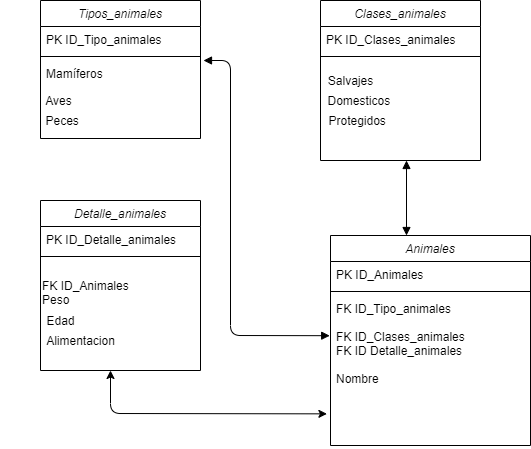

The diagram above was exported from draw.io. Its source (the exported page's mxGraphModel, read from the mxfile embedded in the PNG):
<mxGraphModel dx="1436" dy="548" grid="1" gridSize="10" guides="1" tooltips="1" connect="1" arrows="1" fold="1" page="1" pageScale="1" pageWidth="827" pageHeight="1169" math="0" shadow="0">
  <root>
    <mxCell id="WIyWlLk6GJQsqaUBKTNV-0" />
    <mxCell id="WIyWlLk6GJQsqaUBKTNV-1" parent="WIyWlLk6GJQsqaUBKTNV-0" />
    <mxCell id="zkfFHV4jXpPFQw0GAbJ--0" value="Tipos_animales" style="swimlane;fontStyle=2;align=center;verticalAlign=top;childLayout=stackLayout;horizontal=1;startSize=26;horizontalStack=0;resizeParent=1;resizeLast=0;collapsible=1;marginBottom=0;rounded=0;shadow=0;strokeWidth=1;" parent="WIyWlLk6GJQsqaUBKTNV-1" vertex="1">
      <mxGeometry x="220" y="120" width="160" height="138" as="geometry">
        <mxRectangle x="220" y="120" width="160" height="26" as="alternateBounds" />
      </mxGeometry>
    </mxCell>
    <mxCell id="zkfFHV4jXpPFQw0GAbJ--1" value="PK ID_Tipo_animales" style="text;align=left;verticalAlign=top;spacingLeft=4;spacingRight=4;overflow=hidden;rotatable=0;points=[[0,0.5],[1,0.5]];portConstraint=eastwest;" parent="zkfFHV4jXpPFQw0GAbJ--0" vertex="1">
      <mxGeometry y="26" width="160" height="26" as="geometry" />
    </mxCell>
    <mxCell id="zkfFHV4jXpPFQw0GAbJ--4" value="" style="line;html=1;strokeWidth=1;align=left;verticalAlign=middle;spacingTop=-1;spacingLeft=3;spacingRight=3;rotatable=0;labelPosition=right;points=[];portConstraint=eastwest;" parent="zkfFHV4jXpPFQw0GAbJ--0" vertex="1">
      <mxGeometry y="52" width="160" height="8" as="geometry" />
    </mxCell>
    <mxCell id="zkfFHV4jXpPFQw0GAbJ--5" value="Mamíferos" style="text;align=left;verticalAlign=top;spacingLeft=4;spacingRight=4;overflow=hidden;rotatable=0;points=[[0,0.5],[1,0.5]];portConstraint=eastwest;" parent="zkfFHV4jXpPFQw0GAbJ--0" vertex="1">
      <mxGeometry y="60" width="160" height="26" as="geometry" />
    </mxCell>
    <mxCell id="PWJdP-5qXDgjQovIpcPD-12" value="Clases_animales" style="swimlane;fontStyle=2;align=center;verticalAlign=top;childLayout=stackLayout;horizontal=1;startSize=26;horizontalStack=0;resizeParent=1;resizeLast=0;collapsible=1;marginBottom=0;rounded=0;shadow=0;strokeWidth=1;" vertex="1" parent="WIyWlLk6GJQsqaUBKTNV-1">
      <mxGeometry x="500" y="120" width="160" height="160" as="geometry">
        <mxRectangle x="220" y="120" width="160" height="26" as="alternateBounds" />
      </mxGeometry>
    </mxCell>
    <mxCell id="PWJdP-5qXDgjQovIpcPD-13" value="PK ID_Clases_animales" style="text;align=left;verticalAlign=top;spacingLeft=4;spacingRight=4;overflow=hidden;rotatable=0;points=[[0,0.5],[1,0.5]];portConstraint=eastwest;" vertex="1" parent="PWJdP-5qXDgjQovIpcPD-12">
      <mxGeometry y="26" width="160" height="26" as="geometry" />
    </mxCell>
    <mxCell id="PWJdP-5qXDgjQovIpcPD-14" value="" style="line;html=1;strokeWidth=1;align=left;verticalAlign=middle;spacingTop=-1;spacingLeft=3;spacingRight=3;rotatable=0;labelPosition=right;points=[];portConstraint=eastwest;" vertex="1" parent="PWJdP-5qXDgjQovIpcPD-12">
      <mxGeometry y="52" width="160" height="8" as="geometry" />
    </mxCell>
    <mxCell id="PWJdP-5qXDgjQovIpcPD-17" value="Detalle_animales" style="swimlane;fontStyle=2;align=center;verticalAlign=top;childLayout=stackLayout;horizontal=1;startSize=26;horizontalStack=0;resizeParent=1;resizeLast=0;collapsible=1;marginBottom=0;rounded=0;shadow=0;strokeWidth=1;" vertex="1" parent="WIyWlLk6GJQsqaUBKTNV-1">
      <mxGeometry x="220" y="320" width="160" height="170" as="geometry">
        <mxRectangle x="220" y="120" width="160" height="26" as="alternateBounds" />
      </mxGeometry>
    </mxCell>
    <mxCell id="PWJdP-5qXDgjQovIpcPD-18" value="PK ID_Detalle_animales" style="text;align=left;verticalAlign=top;spacingLeft=4;spacingRight=4;overflow=hidden;rotatable=0;points=[[0,0.5],[1,0.5]];portConstraint=eastwest;" vertex="1" parent="PWJdP-5qXDgjQovIpcPD-17">
      <mxGeometry y="26" width="160" height="26" as="geometry" />
    </mxCell>
    <mxCell id="PWJdP-5qXDgjQovIpcPD-19" value="" style="line;html=1;strokeWidth=1;align=left;verticalAlign=middle;spacingTop=-1;spacingLeft=3;spacingRight=3;rotatable=0;labelPosition=right;points=[];portConstraint=eastwest;" vertex="1" parent="PWJdP-5qXDgjQovIpcPD-17">
      <mxGeometry y="52" width="160" height="8" as="geometry" />
    </mxCell>
    <mxCell id="PWJdP-5qXDgjQovIpcPD-26" value="&amp;nbsp;&lt;br&gt;FK ID_Animales&lt;br&gt;Peso&lt;br&gt;" style="text;html=1;align=left;verticalAlign=middle;resizable=0;points=[];autosize=1;" vertex="1" parent="PWJdP-5qXDgjQovIpcPD-17">
      <mxGeometry y="60" width="160" height="50" as="geometry" />
    </mxCell>
    <mxCell id="PWJdP-5qXDgjQovIpcPD-21" value="Animales" style="swimlane;fontStyle=2;align=center;verticalAlign=top;childLayout=stackLayout;horizontal=1;startSize=26;horizontalStack=0;resizeParent=1;resizeLast=0;collapsible=1;marginBottom=0;rounded=0;shadow=0;strokeWidth=1;" vertex="1" parent="WIyWlLk6GJQsqaUBKTNV-1">
      <mxGeometry x="510" y="355" width="200" height="210" as="geometry">
        <mxRectangle x="220" y="120" width="160" height="26" as="alternateBounds" />
      </mxGeometry>
    </mxCell>
    <mxCell id="PWJdP-5qXDgjQovIpcPD-22" value="PK ID_Animales" style="text;align=left;verticalAlign=top;spacingLeft=4;spacingRight=4;overflow=hidden;rotatable=0;points=[[0,0.5],[1,0.5]];portConstraint=eastwest;" vertex="1" parent="PWJdP-5qXDgjQovIpcPD-21">
      <mxGeometry y="26" width="200" height="26" as="geometry" />
    </mxCell>
    <mxCell id="PWJdP-5qXDgjQovIpcPD-23" value="" style="line;html=1;strokeWidth=1;align=left;verticalAlign=middle;spacingTop=-1;spacingLeft=3;spacingRight=3;rotatable=0;labelPosition=right;points=[];portConstraint=eastwest;" vertex="1" parent="PWJdP-5qXDgjQovIpcPD-21">
      <mxGeometry y="52" width="200" height="8" as="geometry" />
    </mxCell>
    <mxCell id="PWJdP-5qXDgjQovIpcPD-24" value="FK ID_Tipo_animales&#10;&#10;FK ID_Clases_animales&#10;FK ID Detalle_animales&#10;&#10;Nombre&#10;&#10;&#10;&#10;" style="text;align=left;verticalAlign=top;spacingLeft=4;spacingRight=4;overflow=hidden;rotatable=0;points=[[0,0.5],[1,0.5]];portConstraint=eastwest;" vertex="1" parent="PWJdP-5qXDgjQovIpcPD-21">
      <mxGeometry y="60" width="200" height="150" as="geometry" />
    </mxCell>
    <mxCell id="PWJdP-5qXDgjQovIpcPD-25" value="Salvajes" style="text;html=1;align=center;verticalAlign=middle;resizable=0;points=[];autosize=1;" vertex="1" parent="WIyWlLk6GJQsqaUBKTNV-1">
      <mxGeometry x="500" y="190" width="60" height="20" as="geometry" />
    </mxCell>
    <mxCell id="PWJdP-5qXDgjQovIpcPD-27" value="Edad" style="text;html=1;align=center;verticalAlign=middle;resizable=0;points=[];autosize=1;" vertex="1" parent="WIyWlLk6GJQsqaUBKTNV-1">
      <mxGeometry x="220" y="430" width="40" height="20" as="geometry" />
    </mxCell>
    <mxCell id="PWJdP-5qXDgjQovIpcPD-28" value="&amp;nbsp; &amp;nbsp; &amp;nbsp; &amp;nbsp; &amp;nbsp; &amp;nbsp; Alimentacion" style="text;html=1;align=center;verticalAlign=middle;resizable=0;points=[];autosize=1;" vertex="1" parent="WIyWlLk6GJQsqaUBKTNV-1">
      <mxGeometry x="180" y="450" width="120" height="20" as="geometry" />
    </mxCell>
    <mxCell id="PWJdP-5qXDgjQovIpcPD-29" value="&amp;nbsp; &amp;nbsp; &amp;nbsp;Aves" style="text;html=1;align=center;verticalAlign=middle;resizable=0;points=[];autosize=1;" vertex="1" parent="WIyWlLk6GJQsqaUBKTNV-1">
      <mxGeometry x="200" y="210" width="60" height="20" as="geometry" />
    </mxCell>
    <mxCell id="PWJdP-5qXDgjQovIpcPD-31" value="&amp;nbsp; &amp;nbsp; &amp;nbsp; &amp;nbsp;Peces" style="text;html=1;align=center;verticalAlign=middle;resizable=0;points=[];autosize=1;" vertex="1" parent="WIyWlLk6GJQsqaUBKTNV-1">
      <mxGeometry x="195" y="230" width="70" height="20" as="geometry" />
    </mxCell>
    <mxCell id="PWJdP-5qXDgjQovIpcPD-32" value="&amp;nbsp; &amp;nbsp; &amp;nbsp; &amp;nbsp; &amp;nbsp; &amp;nbsp; &amp;nbsp; &amp;nbsp; &amp;nbsp;Domesticos" style="text;html=1;align=center;verticalAlign=middle;resizable=0;points=[];autosize=1;" vertex="1" parent="WIyWlLk6GJQsqaUBKTNV-1">
      <mxGeometry x="445" y="210" width="130" height="20" as="geometry" />
    </mxCell>
    <mxCell id="PWJdP-5qXDgjQovIpcPD-34" value="&amp;nbsp; &amp;nbsp; &amp;nbsp; &amp;nbsp; &amp;nbsp; Protegidos" style="text;html=1;align=center;verticalAlign=middle;resizable=0;points=[];autosize=1;" vertex="1" parent="WIyWlLk6GJQsqaUBKTNV-1">
      <mxGeometry x="465" y="230" width="110" height="20" as="geometry" />
    </mxCell>
    <mxCell id="PWJdP-5qXDgjQovIpcPD-38" value="" style="endArrow=block;startArrow=block;endFill=1;startFill=1;html=1;entryX=-0.004;entryY=0.268;entryDx=0;entryDy=0;entryPerimeter=0;" edge="1" parent="WIyWlLk6GJQsqaUBKTNV-1" target="PWJdP-5qXDgjQovIpcPD-24">
      <mxGeometry width="160" relative="1" as="geometry">
        <mxPoint x="383" y="180" as="sourcePoint" />
        <mxPoint x="560" y="380" as="targetPoint" />
        <Array as="points">
          <mxPoint x="410" y="180" />
          <mxPoint x="410" y="455" />
        </Array>
      </mxGeometry>
    </mxCell>
    <mxCell id="PWJdP-5qXDgjQovIpcPD-40" value="" style="endArrow=block;startArrow=block;endFill=1;startFill=1;html=1;entryX=0.38;entryY=0;entryDx=0;entryDy=0;entryPerimeter=0;" edge="1" parent="WIyWlLk6GJQsqaUBKTNV-1" target="PWJdP-5qXDgjQovIpcPD-21">
      <mxGeometry width="160" relative="1" as="geometry">
        <mxPoint x="586" y="280" as="sourcePoint" />
        <mxPoint x="730" y="280" as="targetPoint" />
      </mxGeometry>
    </mxCell>
    <mxCell id="PWJdP-5qXDgjQovIpcPD-43" value="" style="endArrow=classic;startArrow=classic;html=1;entryX=-0.018;entryY=0.789;entryDx=0;entryDy=0;entryPerimeter=0;" edge="1" parent="WIyWlLk6GJQsqaUBKTNV-1" target="PWJdP-5qXDgjQovIpcPD-24">
      <mxGeometry width="50" height="50" relative="1" as="geometry">
        <mxPoint x="290" y="490" as="sourcePoint" />
        <mxPoint x="350" y="500" as="targetPoint" />
        <Array as="points">
          <mxPoint x="290" y="533" />
        </Array>
      </mxGeometry>
    </mxCell>
  </root>
</mxGraphModel>